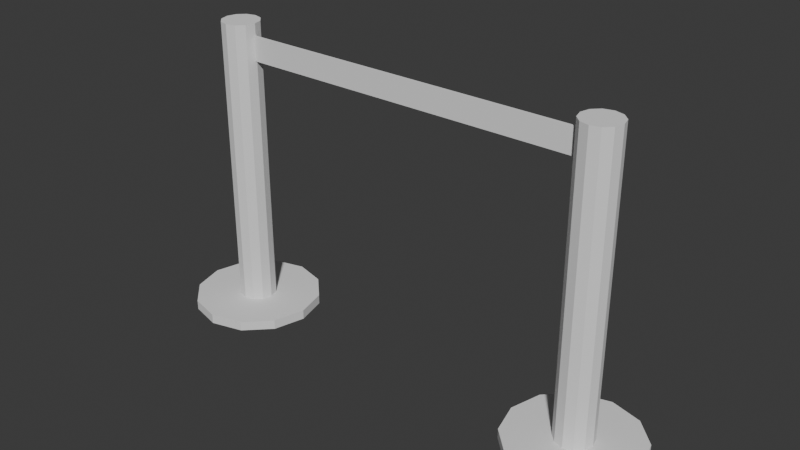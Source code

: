 # Source: PedestalDeFitaLP.blend  (saved by Blender 4.2.66; exported with 4.5.12 LTS)
import bpy
from mathutils import Matrix  # noqa: F401  (used for matrix-valued properties, if any)

bpy.ops.wm.read_factory_settings(use_empty=True)
scene = bpy.context.scene
scene.name = 'Scene'

# ---- collections
col_object = bpy.data.collections.new('Object'); scene.collection.children.link(col_object)

# ---- world
world_world = bpy.data.worlds.new('World'); scene.world = world_world
world_world.use_nodes = True; world_world.node_tree.nodes.clear()
_N = world_world.node_tree.nodes; _L = world_world.node_tree.links
n0 = _N.new('ShaderNodeOutputWorld'); n0.name = 'World Output'; n0.location = (300, 300)
n1 = _N.new('ShaderNodeBackground'); n1.name = 'Background'; n1.location = (10, 300)
n1.inputs[0].default_value = (0.05088, 0.05088, 0.05088, 1.0)
_L.new(n1.outputs[0], n0.inputs[0])
n0.is_active_output = True
world_world.color = (0.05088, 0.05088, 0.05088)
world_world.sun_shadow_jitter_overblur = 0.0

# ---- meshes
me_pedestaldefita = bpy.data.meshes.new('PedestalDeFita')
me_pedestaldefita.from_pydata([(-0.8318, 0.2623, -0.3251), (-0.8318, 0.2623, -0.2862), (-0.7007, 0.2271, -0.3251), (-0.7007, 0.2271, -0.2862), (-0.6047, 0.1312, -0.3251), (-0.6047, 0.1312, -0.2862), (-0.5696, 9.016e-05, -0.3251), (-0.5696, 9.016e-05, -0.2862), (-0.6047, -0.131, -0.3251), (-0.6047, -0.131, -0.2862), (-0.7007, -0.227, -0.3251), (-0.7007, -0.227, -0.2862), (-0.8318, -0.2621, -0.3251), (-0.8318, -0.2621, -0.2862), (-0.9629, -0.227, -0.3251), (-0.9629, -0.227, -0.2862), (-1.059, -0.131, -0.3251), (-1.059, -0.131, -0.2862), (-1.094, 9.016e-05, -0.3251), (-1.094, 9.016e-05, -0.2862), (-1.059, 0.1312, -0.3251), (-1.059, 0.1312, -0.2862), (-0.9629, 0.2271, -0.3251), (-0.9629, 0.2271, -0.2862), (-0.8318, 0.2493, -0.3251), (-0.7072, 0.2159, -0.3251), (-0.6159, 0.1247, -0.3251), (-0.5825, 9.016e-05, -0.3251), (-0.6159, -0.1245, -0.3251), (-0.7072, -0.2157, -0.3251), (-0.8318, -0.2491, -0.3251), (-0.9564, -0.2157, -0.3251), (-1.048, -0.1245, -0.3251), (-1.081, 9.016e-05, -0.3251), (-1.048, 0.1247, -0.3251), (-0.9564, 0.2159, -0.3251), (-0.8318, 0.2493, -0.3344), (-0.7072, 0.2159, -0.3344), (-0.6159, 0.1247, -0.3344), (-0.5825, 9.016e-05, -0.3344), (-0.6159, -0.1245, -0.3344), (-0.7072, -0.2157, -0.3344), (-0.8318, -0.2491, -0.3344), (-0.9564, -0.2157, -0.3344), (-1.048, -0.1245, -0.3344), (-1.081, 9.016e-05, -0.3344), (-1.048, 0.1247, -0.3344), (-0.9564, 0.2159, -0.3344), (-0.8318, 0.07633, -0.2862), (-0.7937, 0.06612, -0.2862), (-0.7657, 0.03821, -0.2862), (-0.7555, 9.016e-05, -0.2862), (-0.7657, -0.03803, -0.2862), (-0.7937, -0.06594, -0.2862), (-0.8318, -0.07615, -0.2862), (-0.8699, -0.06594, -0.2862), (-0.8978, -0.03803, -0.2862), (-0.908, 9.016e-05, -0.2862), (-0.8978, 0.03821, -0.2862), (-0.8699, 0.06612, -0.2862), (-0.8318, 0.07633, 0.8932), (-0.7937, 0.06612, 0.8932), (-0.7657, 0.03821, 0.8932), (-0.7555, 9.016e-05, 0.8932), (-0.7657, -0.03803, 0.8932), (-0.7937, -0.06594, 0.8932), (-0.8318, -0.07615, 0.8932), (-0.8699, -0.06594, 0.8932), (-0.8978, -0.03803, 0.8932), (-0.908, 9.016e-05, 0.8932), (-0.8978, 0.03821, 0.8932), (-0.8699, 0.06612, 0.8932), (-0.7701, -0.006296, 0.7468), (-0.7701, -0.006296, 0.8442), (-0.7701, 0.004998, 0.7468), (-0.7701, 0.004998, 0.8442), (0.6409, -0.006296, 0.7468), (0.6409, -0.006296, 0.8442), (0.6409, 0.004998, 0.7468), (0.6409, 0.004998, 0.8442), (0.6603, 0.004998, 0.8442), (0.6603, 0.004998, 0.7468), (0.6603, -0.006296, 0.7468), (0.6603, -0.006296, 0.8442), (0.6409, 0.004998, 0.8569), (0.6409, -0.006296, 0.8569), (0.6603, 0.004998, 0.8569), (0.6603, -0.006296, 0.8569), (0.6409, -0.006296, 0.7391), (0.6409, 0.004998, 0.7391), (0.6603, -0.006296, 0.7391), (0.6603, 0.004998, 0.7391), (0.73, 0.2623, -0.3251), (0.73, 0.2623, -0.2862), (0.8611, 0.2271, -0.3251), (0.8611, 0.2271, -0.2862), (0.957, 0.1312, -0.3251), (0.957, 0.1312, -0.2862), (0.9921, 9.016e-05, -0.3251), (0.9921, 9.016e-05, -0.2862), (0.957, -0.131, -0.3251), (0.957, -0.131, -0.2862), (0.8611, -0.227, -0.3251), (0.8611, -0.227, -0.2862), (0.73, -0.2621, -0.3251), (0.73, -0.2621, -0.2862), (0.5989, -0.227, -0.3251), (0.5989, -0.227, -0.2862), (0.5029, -0.131, -0.3251), (0.5029, -0.131, -0.2862), (0.4678, 9.016e-05, -0.3251), (0.4678, 9.016e-05, -0.2862), (0.5029, 0.1312, -0.3251), (0.5029, 0.1312, -0.2862), (0.5989, 0.2271, -0.3251), (0.5989, 0.2271, -0.2862), (0.73, 0.2493, -0.3251), (0.8546, 0.2159, -0.3251), (0.9458, 0.1247, -0.3251), (0.9792, 9.016e-05, -0.3251), (0.9458, -0.1245, -0.3251), (0.8546, -0.2157, -0.3251), (0.73, -0.2491, -0.3251), (0.6054, -0.2157, -0.3251), (0.5141, -0.1245, -0.3251), (0.4807, 9.016e-05, -0.3251), (0.5141, 0.1247, -0.3251), (0.6054, 0.2159, -0.3251), (0.73, 0.2493, -0.3344), (0.8546, 0.2159, -0.3344), (0.9458, 0.1247, -0.3344), (0.9792, 9.016e-05, -0.3344), (0.9458, -0.1245, -0.3344), (0.8546, -0.2157, -0.3344), (0.73, -0.2491, -0.3344), (0.6054, -0.2157, -0.3344), (0.5141, -0.1245, -0.3344), (0.4807, 9.016e-05, -0.3344), (0.5141, 0.1247, -0.3344), (0.6054, 0.2159, -0.3344), (0.73, 0.07633, -0.2862), (0.7681, 0.06612, -0.2862), (0.796, 0.03821, -0.2862), (0.8062, 9.016e-05, -0.2862), (0.796, -0.03803, -0.2862), (0.7681, -0.06594, -0.2862), (0.73, -0.07615, -0.2862), (0.6919, -0.06594, -0.2862), (0.6639, -0.03803, -0.2862), (0.6537, 9.016e-05, -0.2862), (0.6639, 0.03821, -0.2862), (0.6919, 0.06612, -0.2862), (0.73, 0.07633, 0.8932), (0.7681, 0.06612, 0.8932), (0.796, 0.03821, 0.8932), (0.8062, 9.016e-05, 0.8932), (0.796, -0.03803, 0.8932), (0.7681, -0.06594, 0.8932), (0.73, -0.07615, 0.8932), (0.6919, -0.06594, 0.8932), (0.6639, -0.03803, 0.8932), (0.6537, 9.016e-05, 0.8932), (0.6639, 0.03821, 0.8932), (0.6919, 0.06612, 0.8932)], [], [(0, 1, 3, 2), (2, 3, 5, 4), (4, 5, 7, 6), (6, 7, 9, 8), (8, 9, 11, 10), (10, 11, 13, 12), (12, 13, 15, 14), (14, 15, 17, 16), (16, 17, 19, 18), (18, 19, 21, 20), (1, 23, 59, 48), (20, 21, 23, 22), (22, 23, 1, 0), (22, 0, 24, 35), (0, 2, 25, 24), (4, 6, 27, 26), (20, 22, 35, 34), (2, 4, 26, 25), (18, 20, 34, 33), (16, 18, 33, 32), (14, 16, 32, 31), (12, 14, 31, 30), (10, 12, 30, 29), (8, 10, 29, 28), (6, 8, 28, 27), (29, 30, 42, 41), (26, 27, 39, 38), (33, 34, 46, 45), (30, 31, 43, 42), (27, 28, 40, 39), (34, 35, 47, 46), (24, 25, 37, 36), (31, 32, 44, 43), (28, 29, 41, 40), (35, 24, 36, 47), (25, 26, 38, 37), (32, 33, 45, 44), (43, 41, 42), (44, 40, 41, 43), (45, 39, 40, 44), (46, 38, 39, 45), (37, 38, 46, 47), (36, 37, 47), (3, 1, 48, 49), (7, 5, 50, 51), (23, 21, 58, 59), (5, 3, 49, 50), (21, 19, 57, 58), (19, 17, 56, 57), (17, 15, 55, 56), (15, 13, 54, 55), (13, 11, 53, 54), (11, 9, 52, 53), (9, 7, 51, 52), (52, 51, 63, 64), (59, 58, 70, 71), (49, 48, 60, 61), (56, 55, 67, 68), (53, 52, 64, 65), (48, 59, 71, 60), (50, 49, 61, 62), (57, 56, 68, 69), (54, 53, 65, 66), (51, 50, 62, 63), (58, 57, 69, 70), (55, 54, 66, 67), (65, 67, 66), (64, 68, 67, 65), (63, 69, 68, 64), (62, 70, 69, 63), (61, 60, 71), (62, 61, 71, 70), (74, 75, 79, 78), (77, 76, 82, 83), (76, 77, 73, 72), (74, 78, 76, 72), (79, 75, 73, 77), (76, 78, 89, 88), (78, 79, 80, 81), (84, 85, 87, 86), (79, 77, 85, 84), (80, 79, 84, 86), (77, 83, 87, 85), (88, 89, 91, 90), (78, 81, 91, 89), (82, 76, 88, 90), (92, 93, 95, 94), (94, 95, 97, 96), (96, 97, 99, 98), (98, 99, 101, 100), (100, 101, 103, 102), (102, 103, 105, 104), (104, 105, 107, 106), (106, 107, 109, 108), (108, 109, 111, 110), (110, 111, 113, 112), (93, 115, 151, 140), (112, 113, 115, 114), (114, 115, 93, 92), (114, 92, 116, 127), (92, 94, 117, 116), (96, 98, 119, 118), (112, 114, 127, 126), (94, 96, 118, 117), (110, 112, 126, 125), (108, 110, 125, 124), (106, 108, 124, 123), (104, 106, 123, 122), (102, 104, 122, 121), (100, 102, 121, 120), (98, 100, 120, 119), (121, 122, 134, 133), (118, 119, 131, 130), (125, 126, 138, 137), (122, 123, 135, 134), (119, 120, 132, 131), (126, 127, 139, 138), (116, 117, 129, 128), (123, 124, 136, 135), (120, 121, 133, 132), (127, 116, 128, 139), (117, 118, 130, 129), (124, 125, 137, 136), (135, 133, 134), (136, 132, 133, 135), (137, 131, 132, 136), (138, 130, 131, 137), (129, 130, 138, 139), (128, 129, 139), (95, 93, 140, 141), (99, 97, 142, 143), (115, 113, 150, 151), (97, 95, 141, 142), (113, 111, 149, 150), (111, 109, 148, 149), (109, 107, 147, 148), (107, 105, 146, 147), (105, 103, 145, 146), (103, 101, 144, 145), (101, 99, 143, 144), (144, 143, 155, 156), (151, 150, 162, 163), (141, 140, 152, 153), (148, 147, 159, 160), (145, 144, 156, 157), (140, 151, 163, 152), (142, 141, 153, 154), (149, 148, 160, 161), (146, 145, 157, 158), (143, 142, 154, 155), (150, 149, 161, 162), (147, 146, 158, 159), (157, 159, 158), (156, 160, 159, 157), (155, 161, 160, 156), (154, 162, 161, 155), (153, 152, 163), (154, 153, 163, 162)])
_uv = me_pedestaldefita.uv_layers.new(name='UVMap')
_uv.uv.foreach_set('vector', [0.4568, 0.9467, 0.4694, 0.9351, 0.5097, 0.9579, 0.5054, 0.9734, 0.5054, 0.9734, 0.5097, 0.9579, 0.5559, 0.9574, 0.5596, 0.9731, 0.5596, 0.9731, 0.5559, 0.9574, 0.5972, 0.9342, 0.6082, 0.9464, 0.6082, 0.9464, 0.5972, 0.9342, 0.6219, 0.8933, 0.6375, 0.8985, 0.6375, 0.8985, 0.6219, 0.8933, 0.624, 0.8453, 0.6406, 0.8424, 0.6406, 0.8424, 0.624, 0.8453, 0.6019, 0.801, 0.615, 0.7898, 0.615, 0.7898, 0.6019, 0.801, 0.5595, 0.7746, 0.565, 0.7583, 0.565, 0.7583, 0.5595, 0.7746, 0.5103, 0.7728, 0.5069, 0.7562, 0.5069, 0.7562, 0.5103, 0.7728, 0.4675, 0.7964, 0.456, 0.7838, 0.456, 0.7838, 0.4675, 0.7964, 0.4418, 0.8385, 0.4252, 0.8332, 0.4694, 0.9351, 0.4415, 0.8897, 0.5025, 0.8697, 0.5088, 0.8873, 0.4252, 0.8332, 0.4418, 0.8385, 0.4415, 0.8897, 0.4242, 0.894, 0.4242, 0.894, 0.4415, 0.8897, 0.4694, 0.9351, 0.4568, 0.9467, 0.4242, 0.894, 0.4568, 0.9467, 0.4525, 0.9511, 0.4175, 0.8958, 0.4568, 0.9467, 0.5054, 0.9734, 0.504, 0.979, 0.4525, 0.9511, 0.5596, 0.9731, 0.6082, 0.9464, 0.6125, 0.9509, 0.5609, 0.9783, 0.4252, 0.8332, 0.4242, 0.894, 0.4175, 0.8958, 0.4195, 0.8315, 0.5054, 0.9734, 0.5596, 0.9731, 0.5609, 0.9783, 0.504, 0.979, 0.456, 0.7838, 0.4252, 0.8332, 0.4195, 0.8315, 0.4518, 0.7794, 0.5069, 0.7562, 0.456, 0.7838, 0.4518, 0.7794, 0.5055, 0.7502, 0.565, 0.7583, 0.5069, 0.7562, 0.5055, 0.7502, 0.5668, 0.7524, 0.615, 0.7898, 0.565, 0.7583, 0.5668, 0.7524, 0.62, 0.7854, 0.6406, 0.8424, 0.615, 0.7898, 0.62, 0.7854, 0.6465, 0.8413, 0.6375, 0.8985, 0.6406, 0.8424, 0.6465, 0.8413, 0.6428, 0.9002, 0.6082, 0.9464, 0.6375, 0.8985, 0.6428, 0.9002, 0.6125, 0.9509, 0.04184, 0.3959, 0.04184, 0.35, 0.04513, 0.35, 0.04513, 0.3959, 0.04184, 0.5334, 0.04184, 0.4875, 0.04513, 0.4875, 0.04513, 0.5334, 0.04184, 0.2125, 0.04184, 0.1667, 0.04513, 0.1667, 0.04513, 0.2125, 0.04184, 0.35, 0.04184, 0.3042, 0.04513, 0.3042, 0.04513, 0.35, 0.04184, 0.4875, 0.04184, 0.4417, 0.04513, 0.4417, 0.04513, 0.4875, 0.04184, 0.1667, 0.04184, 0.1208, 0.04513, 0.1208, 0.04513, 0.1667, 0.04184, 0.625, 0.04184, 0.5792, 0.04513, 0.5792, 0.04513, 0.625, 0.04184, 0.3042, 0.04184, 0.2583, 0.04513, 0.2583, 0.04513, 0.3042, 0.04184, 0.4417, 0.04184, 0.3959, 0.04513, 0.3959, 0.04513, 0.4417, 0.04184, 0.1208, 0.04184, 0.075, 0.04513, 0.075, 0.04513, 0.1208, 0.04184, 0.5792, 0.04184, 0.5334, 0.04513, 0.5334, 0.04513, 0.5792, 0.04184, 0.2583, 0.04184, 0.2125, 0.04513, 0.2125, 0.04513, 0.2583, 0.1933, 0.1605, 0.2162, 0.075, 0.2162, 0.1208, 0.1536, 0.1835, 0.1933, 0.0353, 0.2162, 0.075, 0.1933, 0.1605, 0.1077, 0.1835, 0.1536, 0.01239, 0.1933, 0.0353, 0.1536, 0.1835, 0.06805, 0.1605, 0.1077, 0.01239, 0.1536, 0.01239, 0.1077, 0.1835, 0.06805, 0.0353, 0.1077, 0.01239, 0.06805, 0.1605, 0.04513, 0.1208, 0.04513, 0.075, 0.06805, 0.0353, 0.04513, 0.1208, 0.5097, 0.9579, 0.4694, 0.9351, 0.5088, 0.8873, 0.5225, 0.8941, 0.5972, 0.9342, 0.5559, 0.9574, 0.5378, 0.8943, 0.5511, 0.887, 0.4415, 0.8897, 0.4418, 0.8385, 0.5043, 0.8556, 0.5025, 0.8697, 0.5559, 0.9574, 0.5097, 0.9579, 0.5225, 0.8941, 0.5378, 0.8943, 0.4418, 0.8385, 0.4675, 0.7964, 0.5125, 0.8437, 0.5043, 0.8556, 0.4675, 0.7964, 0.5103, 0.7728, 0.5256, 0.837, 0.5125, 0.8437, 0.5103, 0.7728, 0.5595, 0.7746, 0.5401, 0.8378, 0.5256, 0.837, 0.5595, 0.7746, 0.6019, 0.801, 0.5528, 0.8458, 0.5401, 0.8378, 0.6019, 0.801, 0.624, 0.8453, 0.5596, 0.8592, 0.5528, 0.8458, 0.624, 0.8453, 0.6219, 0.8933, 0.559, 0.8742, 0.5596, 0.8592, 0.6219, 0.8933, 0.5972, 0.9342, 0.5511, 0.887, 0.559, 0.8742, 0.8704, 0.0164, 0.8923, 0.0164, 0.8923, 0.6712, 0.8704, 0.6712, 0.717, 0.0164, 0.7389, 0.0164, 0.7389, 0.6712, 0.717, 0.6712, 0.9361, 0.0164, 0.958, 0.0164, 0.958, 0.6712, 0.9361, 0.6712, 0.7827, 0.0164, 0.8046, 0.0164, 0.8046, 0.6712, 0.7827, 0.6712, 0.8485, 0.0164, 0.8704, 0.0164, 0.8704, 0.6712, 0.8485, 0.6712, 0.6951, 0.0164, 0.717, 0.0164, 0.717, 0.6712, 0.6951, 0.6712, 0.9142, 0.0164, 0.9361, 0.0164, 0.9361, 0.6712, 0.9142, 0.6712, 0.7608, 0.0164, 0.7827, 0.0164, 0.7827, 0.6712, 0.7608, 0.6712, 0.8265, 0.0164, 0.8485, 0.0164, 0.8485, 0.6712, 0.8265, 0.6712, 0.8923, 0.0164, 0.9142, 0.0164, 0.9142, 0.6712, 0.8923, 0.6712, 0.7389, 0.0164, 0.7608, 0.0164, 0.7608, 0.6712, 0.7389, 0.6712, 0.8046, 0.0164, 0.8265, 0.0164, 0.8265, 0.6712, 0.8046, 0.6712, 0.6951, 0.753, 0.736, 0.742, 0.717, 0.753, 0.6761, 0.742, 0.7469, 0.7231, 0.736, 0.742, 0.6951, 0.753, 0.6651, 0.7231, 0.7469, 0.7012, 0.7469, 0.7231, 0.6761, 0.742, 0.6651, 0.7012, 0.736, 0.6822, 0.7469, 0.7012, 0.6651, 0.7231, 0.6761, 0.6822, 0.6951, 0.6712, 0.717, 0.6712, 0.6651, 0.7012, 0.6761, 0.6822, 0.717, 0.6712, 0.736, 0.6822, 0.09507, 0.2339, 0.1382, 0.2339, 0.1382, 0.8521, 0.09507, 0.8521, 0.1545, 0.8591, 0.1976, 0.8591, 0.1976, 0.8676, 0.1545, 0.8676, 0.1826, 0.8521, 0.1434, 0.8521, 0.1432, 0.2339, 0.1864, 0.2339, 0.1914, 0.2339, 0.1877, 0.8521, 0.1826, 0.8521, 0.1864, 0.2339, 0.1382, 0.8521, 0.1382, 0.2339, 0.1432, 0.2339, 0.1434, 0.8521, 0.201, 0.8557, 0.2061, 0.8557, 0.2061, 0.8591, 0.201, 0.8591, 0.09507, 0.8521, 0.1382, 0.8521, 0.1382, 0.8676, 0.09507, 0.8676, 0.1439, 0.8591, 0.1489, 0.8591, 0.1489, 0.8676, 0.1439, 0.8676, 0.1545, 0.8541, 0.1545, 0.8591, 0.1489, 0.8591, 0.1489, 0.8541, 0.1382, 0.8676, 0.1382, 0.8521, 0.1439, 0.8591, 0.1439, 0.8676, 0.1545, 0.8591, 0.1545, 0.8676, 0.1489, 0.8676, 0.1489, 0.8591, 0.201, 0.8591, 0.2061, 0.8591, 0.2061, 0.8676, 0.201, 0.8676, 0.09507, 0.8521, 0.09507, 0.8676, 0.09166, 0.8676, 0.09166, 0.8521, 0.1976, 0.8676, 0.1976, 0.8591, 0.201, 0.8591, 0.201, 0.8676, 0.6395, 0.8922, 0.6234, 0.8876, 0.6225, 0.839, 0.6387, 0.8351, 0.6387, 0.8351, 0.6225, 0.839, 0.5984, 0.7975, 0.6103, 0.7863, 0.6103, 0.7863, 0.5984, 0.7975, 0.5577, 0.7738, 0.5627, 0.7584, 0.5627, 0.7584, 0.5577, 0.7738, 0.5104, 0.7721, 0.5073, 0.7559, 0.5073, 0.7559, 0.5104, 0.7721, 0.4673, 0.795, 0.4561, 0.782, 0.4561, 0.782, 0.4673, 0.795, 0.4406, 0.8373, 0.4241, 0.8318, 0.4241, 0.8318, 0.4406, 0.8373, 0.4404, 0.8874, 0.4236, 0.8913, 0.4236, 0.8913, 0.4404, 0.8874, 0.4643, 0.9302, 0.4517, 0.9416, 0.4517, 0.9416, 0.4643, 0.9302, 0.5071, 0.9553, 0.5019, 0.9719, 0.5019, 0.9719, 0.5071, 0.9553, 0.5573, 0.9556, 0.5613, 0.9724, 0.6234, 0.8876, 0.5997, 0.9304, 0.5529, 0.8837, 0.5603, 0.8708, 0.5613, 0.9724, 0.5573, 0.9556, 0.5997, 0.9304, 0.6115, 0.9426, 0.6115, 0.9426, 0.5997, 0.9304, 0.6234, 0.8876, 0.6395, 0.8922, 0.6115, 0.9426, 0.6395, 0.8922, 0.6454, 0.8936, 0.6159, 0.9469, 0.6395, 0.8922, 0.6387, 0.8351, 0.6444, 0.8334, 0.6454, 0.8936, 0.6103, 0.7863, 0.5627, 0.7584, 0.5642, 0.7531, 0.6144, 0.7822, 0.5613, 0.9724, 0.6115, 0.9426, 0.6159, 0.9469, 0.563, 0.9784, 0.6387, 0.8351, 0.6103, 0.7863, 0.6144, 0.7822, 0.6444, 0.8334, 0.5019, 0.9719, 0.5613, 0.9724, 0.563, 0.9784, 0.5001, 0.9783, 0.4517, 0.9416, 0.5019, 0.9719, 0.5001, 0.9783, 0.4476, 0.9456, 0.4236, 0.8913, 0.4517, 0.9416, 0.4476, 0.9456, 0.4177, 0.8929, 0.4241, 0.8318, 0.4236, 0.8913, 0.4177, 0.8929, 0.4177, 0.8299, 0.4561, 0.782, 0.4241, 0.8318, 0.4177, 0.8299, 0.452, 0.7774, 0.5073, 0.7559, 0.4561, 0.782, 0.452, 0.7774, 0.506, 0.7501, 0.5627, 0.7584, 0.5073, 0.7559, 0.506, 0.7501, 0.5642, 0.7531, 0.04335, 0.3959, 0.04335, 0.35, 0.04664, 0.35, 0.04664, 0.3959, 0.04335, 0.5334, 0.04335, 0.4875, 0.04664, 0.4875, 0.04664, 0.5334, 0.04335, 0.2125, 0.04335, 0.1667, 0.04664, 0.1667, 0.04664, 0.2125, 0.04335, 0.35, 0.04335, 0.3042, 0.04664, 0.3042, 0.04664, 0.35, 0.04335, 0.4875, 0.04335, 0.4417, 0.04664, 0.4417, 0.04664, 0.4875, 0.04335, 0.1667, 0.04335, 0.1208, 0.04664, 0.1208, 0.04664, 0.1667, 0.04335, 0.625, 0.04335, 0.5792, 0.04664, 0.5792, 0.04664, 0.625, 0.04335, 0.3042, 0.04335, 0.2583, 0.04664, 0.2583, 0.04664, 0.3042, 0.04335, 0.4417, 0.04335, 0.3959, 0.04664, 0.3959, 0.04664, 0.4417, 0.04335, 0.1208, 0.04335, 0.075, 0.04664, 0.075, 0.04664, 0.1208, 0.04335, 0.5792, 0.04335, 0.5334, 0.04664, 0.5334, 0.04664, 0.5792, 0.04335, 0.2583, 0.04335, 0.2125, 0.04664, 0.2125, 0.04664, 0.2583, 0.1948, 0.1605, 0.2177, 0.075, 0.2177, 0.1208, 0.1551, 0.1835, 0.1948, 0.0353, 0.2177, 0.075, 0.1948, 0.1605, 0.1093, 0.1835, 0.1551, 0.01239, 0.1948, 0.0353, 0.1551, 0.1835, 0.06956, 0.1605, 0.1093, 0.01239, 0.1551, 0.01239, 0.1093, 0.1835, 0.06956, 0.0353, 0.1093, 0.01239, 0.06956, 0.1605, 0.04664, 0.1208, 0.04664, 0.075, 0.06956, 0.0353, 0.04664, 0.1208, 0.6225, 0.839, 0.6234, 0.8876, 0.5603, 0.8708, 0.5602, 0.856, 0.5577, 0.7738, 0.5984, 0.7975, 0.5528, 0.8432, 0.5401, 0.8357, 0.5997, 0.9304, 0.5573, 0.9556, 0.5399, 0.8912, 0.5529, 0.8837, 0.5984, 0.7975, 0.6225, 0.839, 0.5602, 0.856, 0.5528, 0.8432, 0.5573, 0.9556, 0.5071, 0.9553, 0.5248, 0.8912, 0.5399, 0.8912, 0.5071, 0.9553, 0.4643, 0.9302, 0.5119, 0.8836, 0.5248, 0.8912, 0.4643, 0.9302, 0.4404, 0.8874, 0.5045, 0.8706, 0.5119, 0.8836, 0.4404, 0.8874, 0.4406, 0.8373, 0.5046, 0.8555, 0.5045, 0.8706, 0.4406, 0.8373, 0.4673, 0.795, 0.5124, 0.8427, 0.5046, 0.8555, 0.4673, 0.795, 0.5104, 0.7721, 0.5253, 0.8354, 0.5124, 0.8427, 0.5104, 0.7721, 0.5577, 0.7738, 0.5401, 0.8357, 0.5253, 0.8354, 0.4989, 0.02707, 0.5218, 0.02707, 0.5218, 0.711, 0.4989, 0.711, 0.3387, 0.02707, 0.3616, 0.02707, 0.3616, 0.711, 0.3387, 0.711, 0.5676, 0.02707, 0.5905, 0.02707, 0.5905, 0.711, 0.5676, 0.711, 0.4074, 0.02707, 0.4303, 0.02707, 0.4303, 0.711, 0.4074, 0.711, 0.4761, 0.02707, 0.4989, 0.02707, 0.4989, 0.711, 0.4761, 0.711, 0.3159, 0.02707, 0.3387, 0.02707, 0.3387, 0.711, 0.3159, 0.711, 0.5447, 0.02707, 0.5676, 0.02707, 0.5676, 0.711, 0.5447, 0.711, 0.3845, 0.02707, 0.4074, 0.02707, 0.4074, 0.711, 0.3845, 0.711, 0.4532, 0.02707, 0.4761, 0.02707, 0.4761, 0.711, 0.4532, 0.711, 0.5218, 0.02707, 0.5447, 0.02707, 0.5447, 0.711, 0.5218, 0.711, 0.3616, 0.02707, 0.3845, 0.02707, 0.3845, 0.711, 0.3616, 0.711, 0.4303, 0.02707, 0.4532, 0.02707, 0.4532, 0.711, 0.4303, 0.711, 0.3159, 0.7965, 0.3586, 0.785, 0.3387, 0.7965, 0.296, 0.785, 0.37, 0.7652, 0.3586, 0.785, 0.3159, 0.7965, 0.2846, 0.7652, 0.37, 0.7423, 0.37, 0.7652, 0.296, 0.785, 0.2846, 0.7423, 0.3586, 0.7225, 0.37, 0.7423, 0.2846, 0.7652, 0.296, 0.7225, 0.3159, 0.711, 0.3387, 0.711, 0.2846, 0.7423, 0.296, 0.7225, 0.3387, 0.711, 0.3586, 0.7225])
me_pedestaldefita.update()

# ---- objects
ob_pedestaldefita = bpy.data.objects.new('PedestalDeFita', me_pedestaldefita)

# ---- transforms, parenting, visibility, modifiers, constraints
ob_pedestaldefita.location = (0.8319, -0.0001907, 0.3255)
ob_pedestaldefita.lock_rotation = (True, True, True)
ob_pedestaldefita.lock_scale = (True, True, True)

# ---- collection membership
col_object.objects.link(ob_pedestaldefita)

# ---- scene / render settings (as saved in the file)
scene.frame_start = 1; scene.frame_end = 250; scene.frame_set(1)
scene.render.engine = 'BLENDER_EEVEE_NEXT'
bpy.context.view_layer.update()

# ---- added for rendering (the .blend has no active camera and no usable light): camera, sun
cam_auto = bpy.data.cameras.new('AutoCamera')
cam_auto.lens = 50.0
cam_auto.sensor_width = 36.0
cam_auto.clip_end = 1000.0
ob_auto_camera = bpy.data.objects.new('AutoCamera', cam_auto)
scene.collection.objects.link(ob_auto_camera)
ob_auto_camera.location = (3.07246, -2.74985, 2.43811)
ob_auto_camera.rotation_euler = (1.09748, -7.21219e-08, 0.694738)
scene.camera = ob_auto_camera
light_auto_sun = bpy.data.lights.new('AutoSun', 'SUN')
light_auto_sun.energy = 3.0
light_auto_sun.angle = 0.0523599
ob_auto_sun = bpy.data.objects.new('AutoSun', light_auto_sun)
scene.collection.objects.link(ob_auto_sun)
ob_auto_sun.rotation_euler = (0.872665, 0.174533, 0.523599)
bpy.context.view_layer.update()
